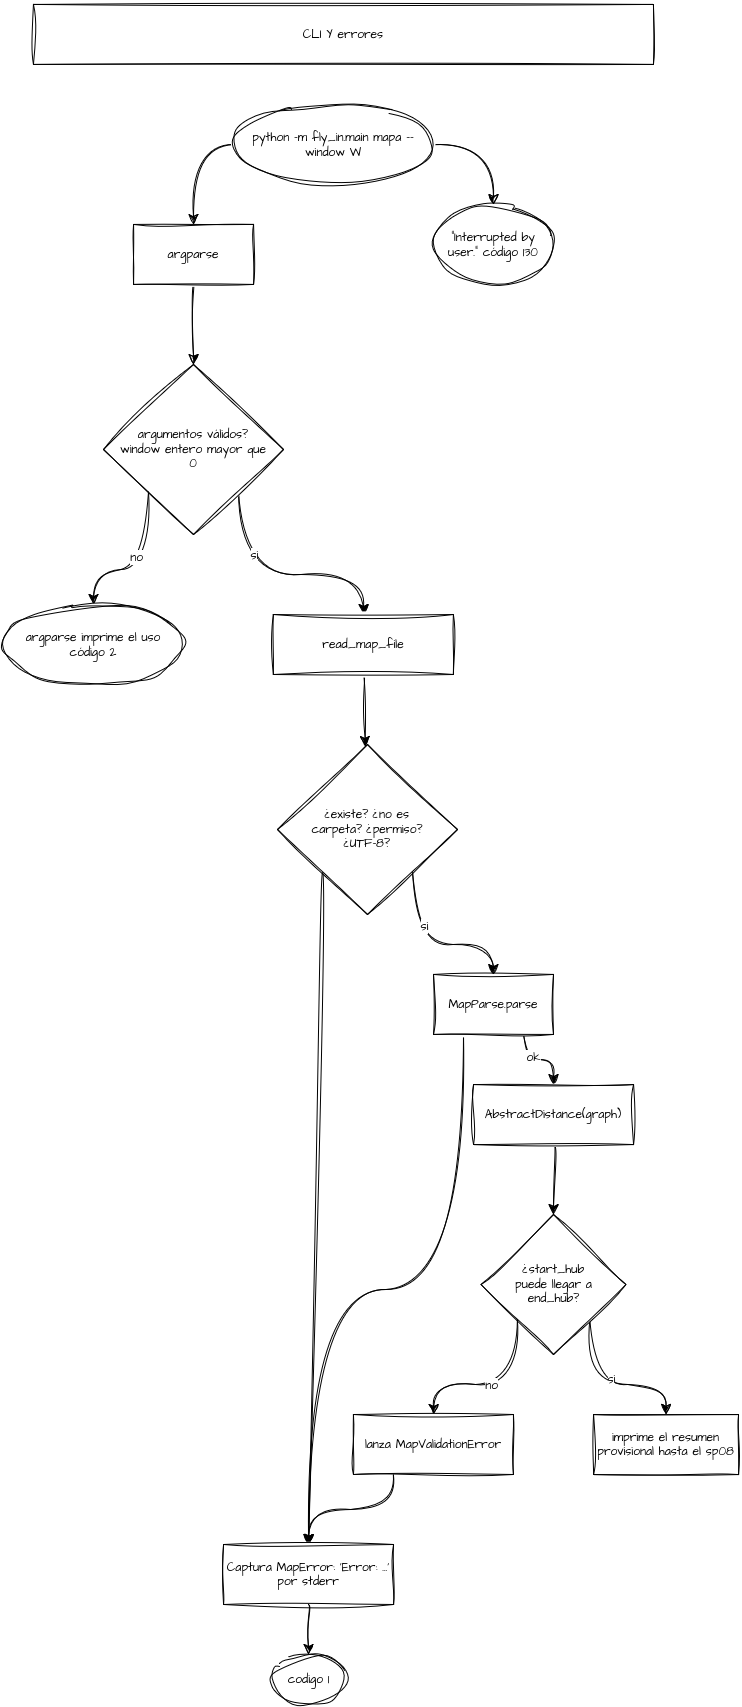

The diagram above was exported from draw.io. Its source (the exported page's mxGraphModel, read from the mxfile embedded in the PNG):
<mxGraphModel dx="820" dy="877" grid="1" gridSize="10" guides="1" tooltips="1" connect="1" arrows="1" fold="1" page="1" pageScale="1" pageWidth="827" pageHeight="1169" math="0" shadow="0">
  <root>
    <mxCell id="0" />
    <mxCell id="1" parent="0" />
    <mxCell id="_MTSwlO7uA9_CVdYUCad-1" parent="1" style="rounded=0;whiteSpace=wrap;html=1;sketch=1;hachureGap=4;jiggle=2;curveFitting=1;fontFamily=Architects Daughter;fontSource=https%3A%2F%2Ffonts.googleapis.com%2Fcss%3Ffamily%3DArchitects%2BDaughter;" value="CLI Y errores" vertex="1">
      <mxGeometry height="60" width="620" x="80" y="40" as="geometry" />
    </mxCell>
    <mxCell id="_MTSwlO7uA9_CVdYUCad-6" edge="1" parent="1" source="_MTSwlO7uA9_CVdYUCad-3" style="edgeStyle=orthogonalEdgeStyle;curved=1;rounded=0;sketch=1;hachureGap=4;jiggle=2;curveFitting=1;orthogonalLoop=1;jettySize=auto;html=1;exitX=1;exitY=0.5;exitDx=0;exitDy=0;entryX=0.5;entryY=0;entryDx=0;entryDy=0;fontFamily=Architects Daughter;fontSource=https%3A%2F%2Ffonts.googleapis.com%2Fcss%3Ffamily%3DArchitects%2BDaughter;fontSize=12;startSize=8;endSize=8;" target="_MTSwlO7uA9_CVdYUCad-5">
      <mxGeometry relative="1" as="geometry" />
    </mxCell>
    <mxCell id="_MTSwlO7uA9_CVdYUCad-7" edge="1" parent="1" source="_MTSwlO7uA9_CVdYUCad-3" style="edgeStyle=orthogonalEdgeStyle;curved=1;rounded=0;sketch=1;hachureGap=4;jiggle=2;curveFitting=1;orthogonalLoop=1;jettySize=auto;html=1;exitX=0;exitY=0.5;exitDx=0;exitDy=0;entryX=0.5;entryY=0;entryDx=0;entryDy=0;fontFamily=Architects Daughter;fontSource=https%3A%2F%2Ffonts.googleapis.com%2Fcss%3Ffamily%3DArchitects%2BDaughter;fontSize=12;startSize=8;endSize=8;" target="_MTSwlO7uA9_CVdYUCad-4">
      <mxGeometry relative="1" as="geometry" />
    </mxCell>
    <mxCell id="_MTSwlO7uA9_CVdYUCad-3" parent="1" style="ellipse;whiteSpace=wrap;html=1;shapeInside=1;sketch=1;hachureGap=4;jiggle=2;curveFitting=1;fontFamily=Architects Daughter;fontSource=https%3A%2F%2Ffonts.googleapis.com%2Fcss%3Ffamily%3DArchitects%2BDaughter;" value="python -m fly_in.main mapa -- window W" vertex="1">
      <mxGeometry height="80" width="200" x="280" y="140" as="geometry" />
    </mxCell>
    <mxCell id="_MTSwlO7uA9_CVdYUCad-9" edge="1" parent="1" source="_MTSwlO7uA9_CVdYUCad-4" style="edgeStyle=none;curved=1;rounded=0;sketch=1;hachureGap=4;jiggle=2;curveFitting=1;orthogonalLoop=1;jettySize=auto;html=1;exitX=0.5;exitY=1;exitDx=0;exitDy=0;entryX=0.5;entryY=0;entryDx=0;entryDy=0;fontFamily=Architects Daughter;fontSource=https%3A%2F%2Ffonts.googleapis.com%2Fcss%3Ffamily%3DArchitects%2BDaughter;fontSize=12;startSize=8;endSize=8;" target="_MTSwlO7uA9_CVdYUCad-8">
      <mxGeometry relative="1" as="geometry" />
    </mxCell>
    <mxCell id="_MTSwlO7uA9_CVdYUCad-4" parent="1" style="rounded=0;whiteSpace=wrap;html=1;sketch=1;hachureGap=4;jiggle=2;curveFitting=1;fontFamily=Architects Daughter;fontSource=https%3A%2F%2Ffonts.googleapis.com%2Fcss%3Ffamily%3DArchitects%2BDaughter;" value="argparse" vertex="1">
      <mxGeometry height="60" width="120" x="180" y="260" as="geometry" />
    </mxCell>
    <mxCell id="_MTSwlO7uA9_CVdYUCad-5" parent="1" style="ellipse;whiteSpace=wrap;html=1;shapeInside=1;sketch=1;hachureGap=4;jiggle=2;curveFitting=1;fontFamily=Architects Daughter;fontSource=https%3A%2F%2Ffonts.googleapis.com%2Fcss%3Ffamily%3DArchitects%2BDaughter;" value="&quot;Interrupted by user.&quot; código 130" vertex="1">
      <mxGeometry height="80" width="120" x="480" y="240" as="geometry" />
    </mxCell>
    <mxCell id="_MTSwlO7uA9_CVdYUCad-11" edge="1" parent="1" source="_MTSwlO7uA9_CVdYUCad-8" style="edgeStyle=orthogonalEdgeStyle;curved=1;rounded=0;sketch=1;hachureGap=4;jiggle=2;curveFitting=1;orthogonalLoop=1;jettySize=auto;html=1;exitX=0;exitY=1;exitDx=0;exitDy=0;entryX=0.5;entryY=0;entryDx=0;entryDy=0;fontFamily=Architects Daughter;fontSource=https%3A%2F%2Ffonts.googleapis.com%2Fcss%3Ffamily%3DArchitects%2BDaughter;fontSize=12;startSize=8;endSize=8;" target="_MTSwlO7uA9_CVdYUCad-10">
      <mxGeometry relative="1" as="geometry" />
    </mxCell>
    <mxCell id="_MTSwlO7uA9_CVdYUCad-14" connectable="0" parent="_MTSwlO7uA9_CVdYUCad-11" style="edgeLabel;html=1;align=center;verticalAlign=middle;resizable=0;points=[];fontSize=12;fontFamily=Architects Daughter;fontSource=https%3A%2F%2Ffonts.googleapis.com%2Fcss%3Ffamily%3DArchitects%2BDaughter;" value="no" vertex="1">
      <mxGeometry relative="1" x="0.0806" y="-13" as="geometry">
        <mxPoint x="1" as="offset" />
      </mxGeometry>
    </mxCell>
    <mxCell id="_MTSwlO7uA9_CVdYUCad-13" edge="1" parent="1" source="_MTSwlO7uA9_CVdYUCad-8" style="edgeStyle=orthogonalEdgeStyle;curved=1;rounded=0;sketch=1;hachureGap=4;jiggle=2;curveFitting=1;orthogonalLoop=1;jettySize=auto;html=1;exitX=1;exitY=1;exitDx=0;exitDy=0;entryX=0.5;entryY=0;entryDx=0;entryDy=0;fontFamily=Architects Daughter;fontSource=https%3A%2F%2Ffonts.googleapis.com%2Fcss%3Ffamily%3DArchitects%2BDaughter;fontSize=12;startSize=8;endSize=8;" target="_MTSwlO7uA9_CVdYUCad-12">
      <mxGeometry relative="1" as="geometry" />
    </mxCell>
    <mxCell id="_MTSwlO7uA9_CVdYUCad-15" connectable="0" parent="_MTSwlO7uA9_CVdYUCad-13" style="edgeLabel;html=1;align=center;verticalAlign=middle;resizable=0;points=[];fontSize=12;fontFamily=Architects Daughter;fontSource=https%3A%2F%2Ffonts.googleapis.com%2Fcss%3Ffamily%3DArchitects%2BDaughter;" value="si" vertex="1">
      <mxGeometry relative="1" x="-0.0586" y="2" as="geometry">
        <mxPoint x="-18" y="-18" as="offset" />
      </mxGeometry>
    </mxCell>
    <mxCell id="_MTSwlO7uA9_CVdYUCad-8" parent="1" style="rhombus;whiteSpace=wrap;html=1;shapeInside=1;sketch=1;hachureGap=4;jiggle=2;curveFitting=1;fontFamily=Architects Daughter;fontSource=https%3A%2F%2Ffonts.googleapis.com%2Fcss%3Ffamily%3DArchitects%2BDaughter;" value="argumentos válidos? window entero mayor que 0" vertex="1">
      <mxGeometry height="170" width="180" x="150" y="400" as="geometry" />
    </mxCell>
    <mxCell id="_MTSwlO7uA9_CVdYUCad-10" parent="1" style="ellipse;whiteSpace=wrap;html=1;shapeInside=1;sketch=1;hachureGap=4;jiggle=2;curveFitting=1;fontFamily=Architects Daughter;fontSource=https%3A%2F%2Ffonts.googleapis.com%2Fcss%3Ffamily%3DArchitects%2BDaughter;" value="argparse imprime el uso código 2" vertex="1">
      <mxGeometry height="80" width="180" x="50" y="640" as="geometry" />
    </mxCell>
    <mxCell id="_MTSwlO7uA9_CVdYUCad-17" edge="1" parent="1" source="_MTSwlO7uA9_CVdYUCad-12" style="edgeStyle=none;curved=1;rounded=0;sketch=1;hachureGap=4;jiggle=2;curveFitting=1;orthogonalLoop=1;jettySize=auto;html=1;exitX=0.5;exitY=1;exitDx=0;exitDy=0;fontFamily=Architects Daughter;fontSource=https%3A%2F%2Ffonts.googleapis.com%2Fcss%3Ffamily%3DArchitects%2BDaughter;fontSize=12;startSize=8;endSize=8;" target="_MTSwlO7uA9_CVdYUCad-16">
      <mxGeometry relative="1" as="geometry" />
    </mxCell>
    <mxCell id="_MTSwlO7uA9_CVdYUCad-12" parent="1" style="rounded=0;whiteSpace=wrap;html=1;sketch=1;hachureGap=4;jiggle=2;curveFitting=1;fontFamily=Architects Daughter;fontSource=https%3A%2F%2Ffonts.googleapis.com%2Fcss%3Ffamily%3DArchitects%2BDaughter;" value="read_map_file" vertex="1">
      <mxGeometry height="60" width="180" x="320" y="650" as="geometry" />
    </mxCell>
    <mxCell id="_MTSwlO7uA9_CVdYUCad-19" edge="1" parent="1" source="_MTSwlO7uA9_CVdYUCad-16" style="edgeStyle=orthogonalEdgeStyle;curved=1;rounded=0;sketch=1;hachureGap=4;jiggle=2;curveFitting=1;orthogonalLoop=1;jettySize=auto;html=1;exitX=1;exitY=1;exitDx=0;exitDy=0;entryX=0.5;entryY=0;entryDx=0;entryDy=0;fontFamily=Architects Daughter;fontSource=https%3A%2F%2Ffonts.googleapis.com%2Fcss%3Ffamily%3DArchitects%2BDaughter;fontSize=12;startSize=8;endSize=8;" target="_MTSwlO7uA9_CVdYUCad-18">
      <mxGeometry relative="1" as="geometry" />
    </mxCell>
    <mxCell id="_MTSwlO7uA9_CVdYUCad-20" connectable="0" parent="_MTSwlO7uA9_CVdYUCad-19" style="edgeLabel;html=1;align=center;verticalAlign=middle;resizable=0;points=[];fontSize=12;fontFamily=Architects Daughter;fontSource=https%3A%2F%2Ffonts.googleapis.com%2Fcss%3Ffamily%3DArchitects%2BDaughter;" value="si" vertex="1">
      <mxGeometry relative="1" x="-0.4069" y="11" as="geometry">
        <mxPoint as="offset" />
      </mxGeometry>
    </mxCell>
    <mxCell id="_MTSwlO7uA9_CVdYUCad-38" edge="1" parent="1" source="_MTSwlO7uA9_CVdYUCad-16" style="edgeStyle=none;curved=1;rounded=0;sketch=1;hachureGap=4;jiggle=2;curveFitting=1;orthogonalLoop=1;jettySize=auto;html=1;exitX=0;exitY=1;exitDx=0;exitDy=0;fontFamily=Architects Daughter;fontSource=https%3A%2F%2Ffonts.googleapis.com%2Fcss%3Ffamily%3DArchitects%2BDaughter;fontSize=12;startSize=8;endSize=8;entryX=0.5;entryY=0;entryDx=0;entryDy=0;" target="_MTSwlO7uA9_CVdYUCad-33">
      <mxGeometry relative="1" as="geometry">
        <mxPoint x="230" y="1140" as="targetPoint" />
      </mxGeometry>
    </mxCell>
    <mxCell id="_MTSwlO7uA9_CVdYUCad-16" parent="1" style="rhombus;whiteSpace=wrap;html=1;shapeInside=1;sketch=1;hachureGap=4;jiggle=2;curveFitting=1;fontFamily=Architects Daughter;fontSource=https%3A%2F%2Ffonts.googleapis.com%2Fcss%3Ffamily%3DArchitects%2BDaughter;" value="¿existe? ¿no es carpeta? ¿permiso? ¿UTF-8?&lt;div&gt;&lt;br/&gt;&lt;/div&gt;" vertex="1">
      <mxGeometry height="170" width="180" x="324" y="780" as="geometry" />
    </mxCell>
    <mxCell id="_MTSwlO7uA9_CVdYUCad-22" edge="1" parent="1" source="_MTSwlO7uA9_CVdYUCad-18" style="edgeStyle=orthogonalEdgeStyle;curved=1;rounded=0;sketch=1;hachureGap=4;jiggle=2;curveFitting=1;orthogonalLoop=1;jettySize=auto;html=1;exitX=0.75;exitY=1;exitDx=0;exitDy=0;entryX=0.5;entryY=0;entryDx=0;entryDy=0;fontFamily=Architects Daughter;fontSource=https%3A%2F%2Ffonts.googleapis.com%2Fcss%3Ffamily%3DArchitects%2BDaughter;fontSize=12;startSize=8;endSize=8;" target="_MTSwlO7uA9_CVdYUCad-21">
      <mxGeometry relative="1" as="geometry" />
    </mxCell>
    <mxCell id="_MTSwlO7uA9_CVdYUCad-23" connectable="0" parent="_MTSwlO7uA9_CVdYUCad-22" style="edgeLabel;html=1;align=center;verticalAlign=middle;resizable=0;points=[];fontSize=12;fontFamily=Architects Daughter;fontSource=https%3A%2F%2Ffonts.googleapis.com%2Fcss%3Ffamily%3DArchitects%2BDaughter;" value="ok" vertex="1">
      <mxGeometry relative="1" x="-0.1562" y="3" as="geometry">
        <mxPoint as="offset" />
      </mxGeometry>
    </mxCell>
    <mxCell id="_MTSwlO7uA9_CVdYUCad-37" edge="1" parent="1" source="_MTSwlO7uA9_CVdYUCad-18" style="edgeStyle=orthogonalEdgeStyle;curved=1;rounded=0;sketch=1;hachureGap=4;jiggle=2;curveFitting=1;orthogonalLoop=1;jettySize=auto;html=1;exitX=0.25;exitY=1;exitDx=0;exitDy=0;fontFamily=Architects Daughter;fontSource=https%3A%2F%2Ffonts.googleapis.com%2Fcss%3Ffamily%3DArchitects%2BDaughter;fontSize=12;startSize=8;endSize=8;entryX=0.5;entryY=0;entryDx=0;entryDy=0;" target="_MTSwlO7uA9_CVdYUCad-33">
      <mxGeometry relative="1" as="geometry">
        <mxPoint x="180" y="1510" as="targetPoint" />
      </mxGeometry>
    </mxCell>
    <mxCell id="_MTSwlO7uA9_CVdYUCad-18" parent="1" style="rounded=0;whiteSpace=wrap;html=1;sketch=1;hachureGap=4;jiggle=2;curveFitting=1;fontFamily=Architects Daughter;fontSource=https%3A%2F%2Ffonts.googleapis.com%2Fcss%3Ffamily%3DArchitects%2BDaughter;" value="MapParse.parse" vertex="1">
      <mxGeometry height="60" width="120" x="480" y="1010" as="geometry" />
    </mxCell>
    <mxCell id="_MTSwlO7uA9_CVdYUCad-25" edge="1" parent="1" source="_MTSwlO7uA9_CVdYUCad-21" style="edgeStyle=none;curved=1;rounded=0;sketch=1;hachureGap=4;jiggle=2;curveFitting=1;orthogonalLoop=1;jettySize=auto;html=1;exitX=0.5;exitY=1;exitDx=0;exitDy=0;entryX=0.5;entryY=0;entryDx=0;entryDy=0;fontFamily=Architects Daughter;fontSource=https%3A%2F%2Ffonts.googleapis.com%2Fcss%3Ffamily%3DArchitects%2BDaughter;fontSize=12;startSize=8;endSize=8;" target="_MTSwlO7uA9_CVdYUCad-24">
      <mxGeometry relative="1" as="geometry" />
    </mxCell>
    <mxCell id="_MTSwlO7uA9_CVdYUCad-21" parent="1" style="rounded=0;whiteSpace=wrap;html=1;sketch=1;hachureGap=4;jiggle=2;curveFitting=1;fontFamily=Architects Daughter;fontSource=https%3A%2F%2Ffonts.googleapis.com%2Fcss%3Ffamily%3DArchitects%2BDaughter;" value="AbstractDistance(graph)" vertex="1">
      <mxGeometry height="60" width="160" x="520" y="1120" as="geometry" />
    </mxCell>
    <mxCell id="_MTSwlO7uA9_CVdYUCad-27" edge="1" parent="1" source="_MTSwlO7uA9_CVdYUCad-24" style="edgeStyle=orthogonalEdgeStyle;curved=1;rounded=0;sketch=1;hachureGap=4;jiggle=2;curveFitting=1;orthogonalLoop=1;jettySize=auto;html=1;exitX=0;exitY=1;exitDx=0;exitDy=0;entryX=0.5;entryY=0;entryDx=0;entryDy=0;fontFamily=Architects Daughter;fontSource=https%3A%2F%2Ffonts.googleapis.com%2Fcss%3Ffamily%3DArchitects%2BDaughter;fontSize=12;startSize=8;endSize=8;" target="_MTSwlO7uA9_CVdYUCad-26">
      <mxGeometry relative="1" as="geometry" />
    </mxCell>
    <mxCell id="_MTSwlO7uA9_CVdYUCad-28" connectable="0" parent="_MTSwlO7uA9_CVdYUCad-27" style="edgeLabel;html=1;align=center;verticalAlign=middle;resizable=0;points=[];fontSize=12;fontFamily=Architects Daughter;fontSource=https%3A%2F%2Ffonts.googleapis.com%2Fcss%3Ffamily%3DArchitects%2BDaughter;" value="no" vertex="1">
      <mxGeometry relative="1" x="0.0203" as="geometry">
        <mxPoint as="offset" />
      </mxGeometry>
    </mxCell>
    <mxCell id="_MTSwlO7uA9_CVdYUCad-31" edge="1" parent="1" source="_MTSwlO7uA9_CVdYUCad-24" style="edgeStyle=orthogonalEdgeStyle;curved=1;rounded=0;sketch=1;hachureGap=4;jiggle=2;curveFitting=1;orthogonalLoop=1;jettySize=auto;html=1;exitX=1;exitY=1;exitDx=0;exitDy=0;entryX=0.5;entryY=0;entryDx=0;entryDy=0;fontFamily=Architects Daughter;fontSource=https%3A%2F%2Ffonts.googleapis.com%2Fcss%3Ffamily%3DArchitects%2BDaughter;fontSize=12;startSize=8;endSize=8;" target="_MTSwlO7uA9_CVdYUCad-30">
      <mxGeometry relative="1" as="geometry" />
    </mxCell>
    <mxCell id="_MTSwlO7uA9_CVdYUCad-32" connectable="0" parent="_MTSwlO7uA9_CVdYUCad-31" style="edgeLabel;html=1;align=center;verticalAlign=middle;resizable=0;points=[];fontSize=12;fontFamily=Architects Daughter;fontSource=https%3A%2F%2Ffonts.googleapis.com%2Fcss%3Ffamily%3DArchitects%2BDaughter;" value="si" vertex="1">
      <mxGeometry relative="1" x="0.0021" y="6" as="geometry">
        <mxPoint as="offset" />
      </mxGeometry>
    </mxCell>
    <mxCell id="_MTSwlO7uA9_CVdYUCad-24" parent="1" style="rhombus;whiteSpace=wrap;html=1;shapeInside=1;sketch=1;hachureGap=4;jiggle=2;curveFitting=1;fontFamily=Architects Daughter;fontSource=https%3A%2F%2Ffonts.googleapis.com%2Fcss%3Ffamily%3DArchitects%2BDaughter;" value="¿start_hub puede llegar a end_hub?" vertex="1">
      <mxGeometry height="140" width="145" x="527.5" y="1250" as="geometry" />
    </mxCell>
    <mxCell id="_MTSwlO7uA9_CVdYUCad-36" edge="1" parent="1" source="_MTSwlO7uA9_CVdYUCad-26" style="edgeStyle=orthogonalEdgeStyle;curved=1;rounded=0;sketch=1;hachureGap=4;jiggle=2;curveFitting=1;orthogonalLoop=1;jettySize=auto;html=1;exitX=0.25;exitY=1;exitDx=0;exitDy=0;entryX=0.5;entryY=0;entryDx=0;entryDy=0;fontFamily=Architects Daughter;fontSource=https%3A%2F%2Ffonts.googleapis.com%2Fcss%3Ffamily%3DArchitects%2BDaughter;fontSize=12;startSize=8;endSize=8;" target="_MTSwlO7uA9_CVdYUCad-33">
      <mxGeometry relative="1" as="geometry" />
    </mxCell>
    <mxCell id="_MTSwlO7uA9_CVdYUCad-26" parent="1" style="rounded=0;whiteSpace=wrap;html=1;sketch=1;hachureGap=4;jiggle=2;curveFitting=1;fontFamily=Architects Daughter;fontSource=https%3A%2F%2Ffonts.googleapis.com%2Fcss%3Ffamily%3DArchitects%2BDaughter;" value="lanza MapValidationError" vertex="1">
      <mxGeometry height="60" width="160" x="400" y="1450" as="geometry" />
    </mxCell>
    <mxCell id="_MTSwlO7uA9_CVdYUCad-30" parent="1" style="rounded=0;whiteSpace=wrap;html=1;sketch=1;hachureGap=4;jiggle=2;curveFitting=1;fontFamily=Architects Daughter;fontSource=https%3A%2F%2Ffonts.googleapis.com%2Fcss%3Ffamily%3DArchitects%2BDaughter;" value="imprime el resumen provisional hasta el sp08" vertex="1">
      <mxGeometry height="60" width="145" x="640" y="1450" as="geometry" />
    </mxCell>
    <mxCell id="_MTSwlO7uA9_CVdYUCad-35" edge="1" parent="1" source="_MTSwlO7uA9_CVdYUCad-33" style="edgeStyle=none;curved=1;rounded=0;sketch=1;hachureGap=4;jiggle=2;curveFitting=1;orthogonalLoop=1;jettySize=auto;html=1;exitX=0.5;exitY=1;exitDx=0;exitDy=0;entryX=0.5;entryY=0;entryDx=0;entryDy=0;fontFamily=Architects Daughter;fontSource=https%3A%2F%2Ffonts.googleapis.com%2Fcss%3Ffamily%3DArchitects%2BDaughter;fontSize=12;startSize=8;endSize=8;" target="_MTSwlO7uA9_CVdYUCad-34">
      <mxGeometry relative="1" as="geometry" />
    </mxCell>
    <mxCell id="_MTSwlO7uA9_CVdYUCad-33" parent="1" style="rounded=0;whiteSpace=wrap;html=1;sketch=1;hachureGap=4;jiggle=2;curveFitting=1;fontFamily=Architects Daughter;fontSource=https%3A%2F%2Ffonts.googleapis.com%2Fcss%3Ffamily%3DArchitects%2BDaughter;" value="Captura MapError: 'Error: ...' por stderr" vertex="1">
      <mxGeometry height="60" width="170" x="270" y="1580" as="geometry" />
    </mxCell>
    <mxCell id="_MTSwlO7uA9_CVdYUCad-34" parent="1" style="ellipse;whiteSpace=wrap;html=1;shapeInside=1;sketch=1;hachureGap=4;jiggle=2;curveFitting=1;fontFamily=Architects Daughter;fontSource=https%3A%2F%2Ffonts.googleapis.com%2Fcss%3Ffamily%3DArchitects%2BDaughter;" value="codigo 1" vertex="1">
      <mxGeometry height="50" width="75" x="317.5" y="1690" as="geometry" />
    </mxCell>
  </root>
</mxGraphModel>